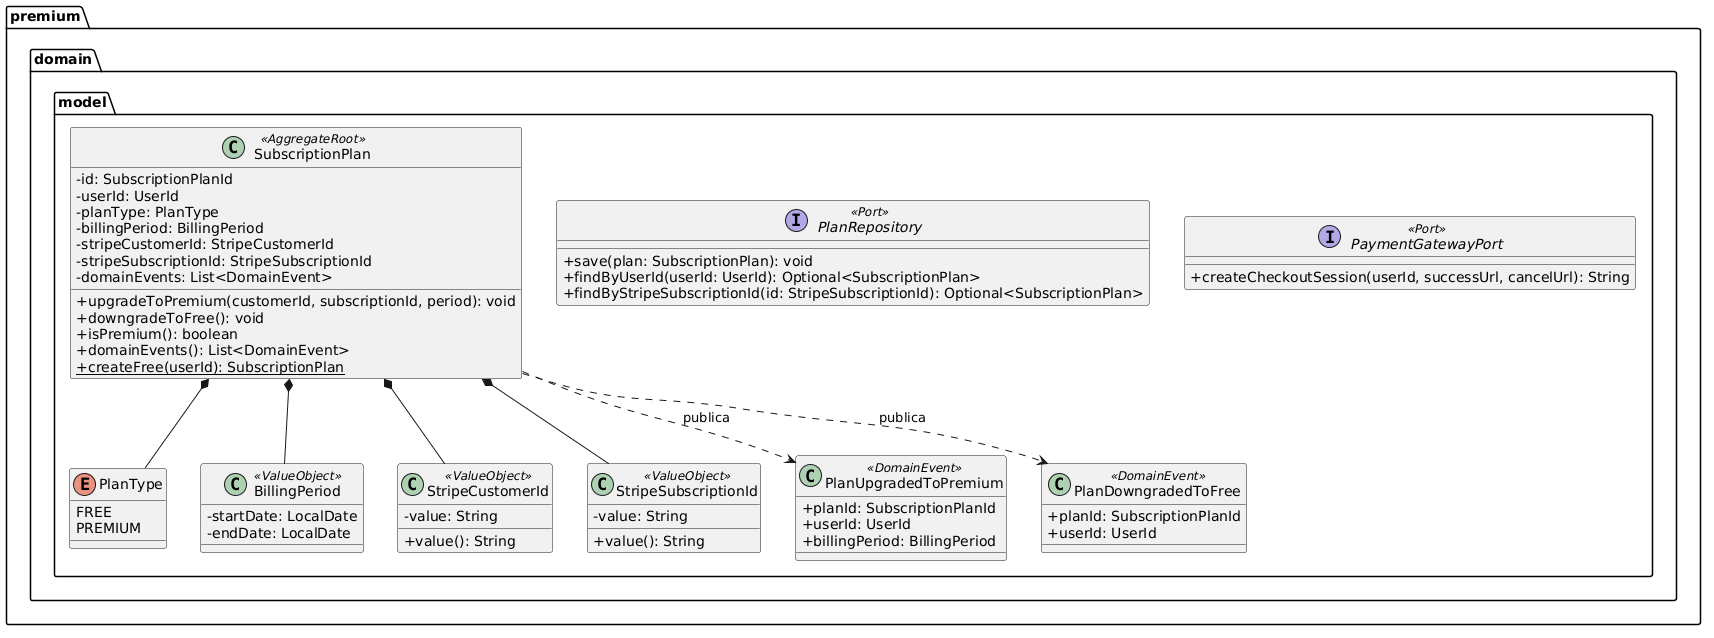

The diagram above was rendered by PlantUML. Its source (embedded in the PNG):
@startuml
skinparam classAttributeIconSize 0

package "premium.domain.model" {
    class SubscriptionPlan <<AggregateRoot>> {
        - id: SubscriptionPlanId
        - userId: UserId
        - planType: PlanType
        - billingPeriod: BillingPeriod
        - stripeCustomerId: StripeCustomerId
        - stripeSubscriptionId: StripeSubscriptionId
        - domainEvents: List<DomainEvent>
        + upgradeToPremium(customerId, subscriptionId, period): void
        + downgradeToFree(): void
        + isPremium(): boolean
        + domainEvents(): List<DomainEvent>
        + {static} createFree(userId): SubscriptionPlan
    }

    enum PlanType {
        FREE
        PREMIUM
    }

    class BillingPeriod <<ValueObject>> {
        - startDate: LocalDate
        - endDate: LocalDate
    }

    class StripeCustomerId <<ValueObject>> {
        - value: String
        + value(): String
    }

    class StripeSubscriptionId <<ValueObject>> {
        - value: String
        + value(): String
    }

    class PlanUpgradedToPremium <<DomainEvent>> {
        + planId: SubscriptionPlanId
        + userId: UserId
        + billingPeriod: BillingPeriod
    }

    class PlanDowngradedToFree <<DomainEvent>> {
        + planId: SubscriptionPlanId
        + userId: UserId
    }

    interface PlanRepository <<Port>> {
        + save(plan: SubscriptionPlan): void
        + findByUserId(userId: UserId): Optional<SubscriptionPlan>
        + findByStripeSubscriptionId(id: StripeSubscriptionId): Optional<SubscriptionPlan>
    }

    interface PaymentGatewayPort <<Port>> {
        + createCheckoutSession(userId, successUrl, cancelUrl): String
    }

    SubscriptionPlan *-- PlanType
    SubscriptionPlan *-- BillingPeriod
    SubscriptionPlan *-- StripeCustomerId
    SubscriptionPlan *-- StripeSubscriptionId
    SubscriptionPlan ..> PlanUpgradedToPremium : publica
    SubscriptionPlan ..> PlanDowngradedToFree : publica
}
@enduml